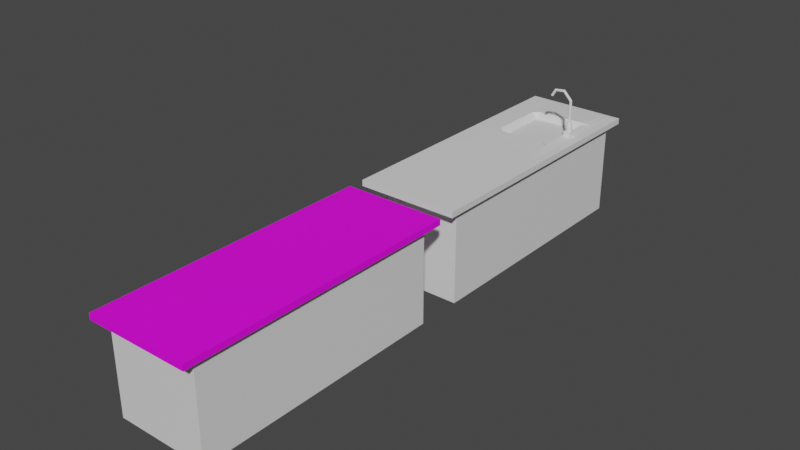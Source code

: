 # Source: Meja_Decorasi.blend  (saved by Blender 3.5.10; exported with 4.5.12 LTS)
import bpy
from mathutils import Matrix  # noqa: F401  (used for matrix-valued properties, if any)

bpy.ops.wm.read_factory_settings(use_empty=True)
scene = bpy.context.scene
scene.name = 'Scene'

# ---- collections
col_collection = bpy.data.collections.new('Collection'); scene.collection.children.link(col_collection)

# ---- images (referenced by path relative to the original .blend; pixels are not part of the script)
import os
ASSET_DIR = os.environ.get("B2B_ASSET_DIR", "")  # directory of the original .blend (textures are referenced by path, not embedded)
HERE = os.path.dirname(os.path.abspath(__file__))  # packed textures are extracted next to this script under _unpacked/

def load_image(name, relpath, width, height, colorspace="sRGB"):
    """Load a texture the original file referenced (path relative to the .blend, or extracted next to this script)."""
    p = next((c for c in (os.path.join(HERE, relpath), os.path.join(ASSET_DIR, relpath)) if relpath and os.path.exists(c)), "")
    if p:
        img = bpy.data.images.load(p, check_existing=True)
        img.name = name
    else:  # same state as the original file: an image datablock whose file is absent (Cycles renders it pink)
        img = bpy.data.images.new(name, width, height)
        img.source = "FILE"
        img.filepath = "//" + (relpath or name)
    img.colorspace_settings.name = colorspace
    return img
img_veneerwhiteoakrandommatched001_col_2k_metalness_png = load_image('VeneerWhiteOakRandomMatched001_COL_2K_METALNESS.png', 'VeneerWhiteOakRandomMatched001_COL_2K_METALNESS.png', 1024, 1024, 'sRGB')

# ---- materials (node trees are filled in below, after node groups)
mat_material = bpy.data.materials.new('Material')
mat_material.alpha_threshold = 0.0
mat_material.use_transparent_shadow = False
mat_material.roughness = 0.5
mat_material.line_color = (0.0, 0.0, 0.0, 1.0)
mat_material_001 = bpy.data.materials.new('Material.001')
mat_material_001.use_transparent_shadow = False
mat_material_002 = bpy.data.materials.new('Material.002')
mat_material_002.use_transparent_shadow = False

# ---- material node trees
mat_material.use_nodes = True; mat_material.node_tree.nodes.clear()
_N = mat_material.node_tree.nodes; _L = mat_material.node_tree.links
n0 = _N.new('ShaderNodeOutputMaterial'); n0.name = 'Material Output'; n0.location = (300, 300)
n1 = _N.new('ShaderNodeBsdfPrincipled'); n1.name = 'Principled BSDF'; n1.location = (10, 300)
n1.distribution = 'GGX'
n1.subsurface_method = 'RANDOM_WALK_SKIN'
n1.inputs[3].default_value = 1.45
n1.inputs[27].default_value = (0.0, 0.0, 0.0, 1.0)
n1.inputs[28].default_value = 1.0
_L.new(n1.outputs[0], n0.inputs[0])
n0.is_active_output = True
mat_material_001.use_nodes = True; mat_material_001.node_tree.nodes.clear()
_N = mat_material_001.node_tree.nodes; _L = mat_material_001.node_tree.links
n0 = _N.new('ShaderNodeBsdfPrincipled'); n0.name = 'Principled BSDF'; n0.location = (10, 300)
n0.distribution = 'GGX'
n0.subsurface_method = 'RANDOM_WALK_SKIN'
n0.inputs[3].default_value = 1.45
n0.inputs[27].default_value = (0.0, 0.0, 0.0, 1.0)
n0.inputs[28].default_value = 1.0
n1 = _N.new('ShaderNodeOutputMaterial'); n1.name = 'Material Output'; n1.location = (300, 300)
n2 = _N.new('ShaderNodeTexImage'); n2.name = 'Image Texture'; n2.location = (-280, 280)
n2.image = img_veneerwhiteoakrandommatched001_col_2k_metalness_png
_L.new(n0.outputs[0], n1.inputs[0])
_L.new(n2.outputs[0], n0.inputs[0])
n1.is_active_output = True
mat_material_002.use_nodes = True; mat_material_002.node_tree.nodes.clear()
_N = mat_material_002.node_tree.nodes; _L = mat_material_002.node_tree.links
n0 = _N.new('ShaderNodeBsdfPrincipled'); n0.name = 'Principled BSDF'; n0.location = (10, 300)
n0.distribution = 'GGX'
n0.subsurface_method = 'RANDOM_WALK_SKIN'
n0.inputs[0].default_value = (0.0, 0.0, 0.0, 1.0)
n0.inputs[3].default_value = 1.45
n0.inputs[27].default_value = (0.0, 0.0, 0.0, 1.0)
n0.inputs[28].default_value = 1.0
n1 = _N.new('ShaderNodeOutputMaterial'); n1.name = 'Material Output'; n1.location = (300, 300)
_L.new(n0.outputs[0], n1.inputs[0])
n1.is_active_output = True

# ---- world
world_world = bpy.data.worlds.new('World'); scene.world = world_world
world_world.use_nodes = True; world_world.node_tree.nodes.clear()
_N = world_world.node_tree.nodes; _L = world_world.node_tree.links
n0 = _N.new('ShaderNodeOutputWorld'); n0.name = 'World Output'; n0.location = (300, 300)
n1 = _N.new('ShaderNodeBackground'); n1.name = 'Background'; n1.location = (10, 300)
n1.inputs[0].default_value = (0.05088, 0.05088, 0.05088, 1.0)
_L.new(n1.outputs[0], n0.inputs[0])
n0.is_active_output = True
world_world.color = (0.05088, 0.05088, 0.05088)
world_world.use_sun_shadow = False
world_world.sun_shadow_jitter_overblur = 0.0

# ---- meshes
me_cube = bpy.data.meshes.new('Cube')
me_cube.from_pydata([(1.0, 1.0, 1.0), (1.0, 1.0, -1.0), (1.0, -1.0, 1.0), (1.0, -1.0, -1.0), (-1.0, 1.0, 1.0), (-1.0, 1.0, -1.0), (-1.0, -1.0, 1.0), (-1.0, -1.0, -1.0), (1.0, 4.476, -1.0), (-1.0, 4.476, -1.0), (1.0, 4.476, 1.0), (-1.0, 4.476, 1.0), (-1.0, 1.0, 1.0), (-1.0, 1.0, -1.0), (-1.0, 4.476, 1.0), (-1.0, 4.476, -1.0), (-1.0, 1.069, 0.9605), (-1.0, 1.069, -0.9605), (-1.0, 4.407, 0.9605), (-1.0, 4.407, -0.9605), (-0.7034, 1.069, 0.9605), (-0.7034, 1.069, -0.9605), (-0.7034, 4.407, 0.9605), (-0.7034, 4.407, -0.9605), (-0.7034, 2.534, 0.9605), (-0.7034, 2.534, -0.9605), (-0.7034, 4.396, 0.9605), (-0.7034, 4.396, -0.9605), (-0.8592, 2.534, 0.9605), (-0.8592, 2.534, -0.9605), (-0.8592, 4.396, 0.9605), (-0.8592, 4.396, -0.9605), (-0.7716, 1.057, 0.9605), (-0.7716, 1.057, -0.9605), (-0.7716, 2.92, 0.9605), (-0.7716, 2.92, -0.9605), (-0.9274, 1.057, 0.9605), (-0.9274, 1.057, -0.9605), (-0.9274, 2.92, 0.9605), (-0.9274, 2.92, -0.9605), (-0.9863, 1.147, -0.1613), (-0.9863, 1.147, 0.09185), (-0.9863, 1.295, -0.1613), (-0.9863, 1.295, 0.09185), (-0.8389, 1.147, -0.1613), (-0.8389, 1.147, 0.09185), (-0.8389, 1.295, -0.1613), (-0.8389, 1.295, 0.09185), (-0.9107, 4.182, -0.1613), (-0.9107, 4.182, 0.09185), (-0.9107, 4.33, -0.1613), (-0.9107, 4.33, 0.09185), (-0.7633, 4.182, -0.1613), (-0.7633, 4.182, 0.09185), (-0.7633, 4.33, -0.1613), (-0.7633, 4.33, 0.09185), (-1.0, 0.9322, -0.9322), (-1.0, -0.9322, -0.9322), (-1.0, -0.9322, 0.9322), (-1.0, 0.9322, 0.9322), (-0.8306, 0.9322, -0.9322), (-0.8306, -0.9322, -0.9322), (-0.8306, -0.9322, 0.9322), (-0.8306, 0.9322, 0.9322), (-0.8306, 0.8999, -0.8999), (-0.8306, -0.8999, -0.8999), (-0.8306, -0.8999, 0.8999), (-0.8306, 0.8999, 0.8999), (-0.9834, 0.8999, -0.8999), (-0.9834, -0.8999, -0.8999), (-0.9834, -0.8999, 0.8999), (-0.9834, 0.8999, 0.8999), (1.111, 0.9451, 1.0), (1.111, -1.278, 1.0), (-1.111, 0.9451, 1.0), (-1.111, -1.278, 1.0), (1.111, 4.809, 1.0), (-1.111, 4.809, 1.0), (1.111, -1.278, 1.129), (-1.111, -1.278, 1.129), (1.111, 0.9451, 1.129), (-1.111, 0.9451, 1.129), (-1.111, 4.809, 1.129), (1.111, 4.809, 1.129), (-1.081, -0.7058, 0.6933), (-1.081, -0.7058, 0.8154), (-1.081, 0.726, 0.6933), (-1.081, 0.726, 0.8154), (-0.9339, -0.7058, 0.6933), (-0.9339, -0.7058, 0.8154), (-0.9339, 0.726, 0.6933), (-0.9339, 0.726, 0.8154), (-1.111, 0.9451, 1.129), (1.111, 0.9451, 1.129), (-1.111, 4.809, 1.129), (1.111, 4.809, 1.129)], [], [(0, 4, 6, 2), (3, 2, 6, 7), (5, 7, 57, 56), (5, 1, 3, 7), (1, 0, 2, 3), (5, 4, 12, 13), (9, 11, 10, 8), (1, 5, 9, 8), (4, 0, 10, 11), (0, 1, 8, 10), (12, 14, 18, 16), (4, 11, 14, 12), (11, 9, 15, 14), (9, 5, 13, 15), (17, 16, 20, 21), (13, 12, 16, 17), (15, 13, 17, 19), (14, 15, 19, 18), (21, 20, 22, 23), (19, 17, 21, 23), (18, 19, 23, 22), (16, 18, 22, 20), (25, 27, 26, 24), (29, 28, 30, 31), (24, 26, 30, 28), (25, 24, 28, 29), (27, 25, 29, 31), (26, 27, 31, 30), (33, 35, 34, 32), (37, 36, 38, 39), (32, 34, 38, 36), (33, 32, 36, 37), (35, 33, 37, 39), (34, 35, 39, 38), (40, 41, 43, 42), (42, 43, 47, 46), (46, 47, 45, 44), (44, 45, 41, 40), (42, 46, 44, 40), (47, 43, 41, 45), (48, 49, 51, 50), (50, 51, 55, 54), (54, 55, 53, 52), (52, 53, 49, 48), (50, 54, 52, 48), (55, 51, 49, 53), (59, 56, 60, 63), (6, 4, 59, 58), (4, 5, 56, 59), (7, 6, 58, 57), (62, 63, 67, 66), (56, 57, 61, 60), (58, 59, 63, 62), (57, 58, 62, 61), (65, 66, 70, 69), (61, 62, 66, 65), (63, 60, 64, 67), (60, 61, 65, 64), (69, 70, 71, 68), (67, 64, 68, 71), (64, 65, 69, 68), (66, 67, 71, 70), (72, 73, 75, 74), (74, 77, 76, 72), (80, 81, 79, 78), (80, 83, 95, 93), (77, 74, 81, 82), (73, 72, 80, 78), (72, 76, 83, 80), (76, 77, 82, 83), (74, 75, 79, 81), (75, 73, 78, 79), (84, 85, 87, 86), (86, 87, 91, 90), (90, 91, 89, 88), (88, 89, 85, 84), (86, 90, 88, 84), (91, 87, 85, 89), (92, 93, 95, 94), (83, 82, 94, 95), (82, 81, 92, 94), (81, 80, 93, 92)])
me_cube.polygons.foreach_set('material_index', [0, 0, 0, 0, 0, 0, 0, 0, 0, 0, 0, 0, 0, 0, 0, 0, 0, 0, 0, 0, 0, 0, 1, 1, 1, 1, 1, 1, 1, 1, 1, 1, 1, 1, 2, 2, 2, 2, 2, 2, 2, 2, 2, 2, 2, 2, 0, 0, 0, 0, 0, 0, 0, 0, 0, 0, 0, 0, 1, 0, 0, 0, 1, 1, 1, 1, 1, 1, 1, 1, 1, 1, 2, 2, 2, 2, 2, 2, 1, 1, 1, 1])
_uv = me_cube.uv_layers.new(name='UVMap')
_uv.uv.foreach_set('vector', [0.3845, 0.3006, 0.5575, 0.3006, 0.5575, 0.4736, 0.3845, 0.4736, 0.173, 0.5264, 0.173, 0.6994, 0.0, 0.6994, 1.546e-08, 0.5264, 1.546e-08, 0.6994, 0.173, 0.6994, 0.1671, 0.7052, 0.005861, 0.7052, 0.5575, 0.3006, 0.7304, 0.3006, 0.7304, 0.4736, 0.5575, 0.4736, 0.9034, 0.173, 0.7304, 0.173, 0.7304, 0.0, 0.9034, 0.0, 0.1923, 0.5264, 0.1923, 0.5264, 0.1923, 0.5264, 0.1923, 0.5264, 0.3459, 0.5264, 0.3459, 0.6994, 0.173, 0.6994, 0.173, 0.5264, 0.7304, 0.3006, 0.5575, 0.3006, 0.5575, 0.0, 0.7304, 0.0, 0.5575, 0.3006, 0.3845, 0.3006, 0.3845, 0.0, 0.5575, 0.0, 0.7304, 0.173, 0.9034, 0.173, 0.9034, 0.4736, 0.7304, 0.4736, 0.3845, 0.7742, 0.3845, 0.4736, 0.3879, 0.4795, 0.3879, 0.7683, 0.1923, 0.5264, 0.1923, 0.5264, 0.1923, 0.5264, 0.1923, 0.5264, 0.1923, 0.5264, 0.1923, 0.5264, 0.1923, 0.5264, 0.1923, 0.5264, 0.1923, 0.5264, 0.1923, 0.5264, 0.1923, 0.5264, 0.1923, 0.5264, 0.9103, 0.7623, 0.9103, 0.9285, 0.8847, 0.9285, 0.8847, 0.7623, 0.5575, 0.7742, 0.3845, 0.7742, 0.3879, 0.7683, 0.554, 0.7683, 0.5575, 0.4736, 0.5575, 0.7742, 0.554, 0.7683, 0.554, 0.4795, 0.3845, 0.4736, 0.5575, 0.4736, 0.554, 0.4795, 0.3879, 0.4795, 0.7236, 0.7623, 0.5575, 0.7623, 0.5575, 0.4736, 0.7236, 0.4736, 0.3716, 0.5264, 0.3716, 0.8151, 0.3459, 0.8151, 0.3459, 0.5264, 0.9034, 0.1661, 0.9034, 0.0, 0.9291, 0.0, 0.9291, 0.1661, 0.8847, 0.7623, 0.8847, 0.4736, 0.9103, 0.4736, 0.9103, 0.7623, 0.5575, 0.7623, 0.7186, 0.7623, 0.7186, 0.9285, 0.5575, 0.9285, 0.8847, 0.6397, 0.8847, 0.8059, 0.7236, 0.8059, 0.7236, 0.6397, 0.9461, 0.9621, 0.9461, 0.801, 0.9596, 0.801, 0.9596, 0.9621, 0.9462, 0.1661, 0.9462, 0.3323, 0.9327, 0.3323, 0.9327, 0.1661, 0.9608, 0.4736, 0.9608, 0.6347, 0.9473, 0.6347, 0.9473, 0.4736, 0.9461, 0.801, 0.9461, 0.6348, 0.9596, 0.6348, 0.9596, 0.801, 0.173, 0.6994, 0.3341, 0.6994, 0.3341, 0.8655, 0.173, 0.8655, 0.8847, 0.4736, 0.8847, 0.6397, 0.7236, 0.6397, 0.7236, 0.4736, 0.9462, 0.3272, 0.9462, 0.1661, 0.9597, 0.1661, 0.9597, 0.3272, 0.9572, 0.0, 0.9572, 0.1661, 0.9437, 0.1661, 0.9437, 0.0, 0.9461, 0.801, 0.9461, 0.9621, 0.9326, 0.9621, 0.9326, 0.801, 0.9326, 0.801, 0.9326, 0.6348, 0.9461, 0.6348, 0.9461, 0.801, 0.1857, 0.8655, 0.1857, 0.8874, 0.173, 0.8874, 0.173, 0.8655, 0.3843, 0.7843, 0.3843, 0.8062, 0.3716, 0.8062, 0.3716, 0.7843, 0.2112, 0.8655, 0.2112, 0.8874, 0.1985, 0.8874, 0.1985, 0.8655, 0.3843, 0.7624, 0.3843, 0.7843, 0.3716, 0.7843, 0.3716, 0.7624, 0.2494, 0.8655, 0.2494, 0.8782, 0.2367, 0.8782, 0.2367, 0.8655, 0.2622, 0.8655, 0.2622, 0.8782, 0.2494, 0.8782, 0.2494, 0.8655, 0.224, 0.8655, 0.224, 0.8874, 0.2112, 0.8874, 0.2112, 0.8655, 0.3843, 0.7186, 0.3843, 0.7405, 0.3716, 0.7405, 0.3716, 0.7186, 0.1985, 0.8655, 0.1985, 0.8874, 0.1857, 0.8874, 0.1857, 0.8655, 0.3843, 0.7405, 0.3843, 0.7624, 0.3716, 0.7624, 0.3716, 0.7405, 0.2367, 0.8655, 0.2367, 0.8782, 0.224, 0.8782, 0.224, 0.8655, 0.2749, 0.8655, 0.2749, 0.8782, 0.2622, 0.8782, 0.2622, 0.8655, 0.9326, 0.6348, 0.9326, 0.4736, 0.9473, 0.4736, 0.9473, 0.6348, 0.173, 0.8723, 0.0, 0.8723, 0.005861, 0.8665, 0.1671, 0.8665, 0.0, 0.8723, 1.546e-08, 0.6994, 0.005861, 0.7052, 0.005861, 0.8665, 0.173, 0.6994, 0.173, 0.8723, 0.1671, 0.8665, 0.1671, 0.7052, 0.5457, 0.9355, 0.3845, 0.9355, 0.3873, 0.9327, 0.543, 0.9327, 0.9181, 0.1661, 0.9181, 0.3274, 0.9034, 0.3274, 0.9034, 0.1661, 0.9181, 0.3274, 0.9181, 0.1661, 0.9327, 0.1661, 0.9327, 0.3274, 0.9437, 0.0, 0.9437, 0.1612, 0.9291, 0.1612, 0.9291, 0.0, 0.9704, 0.0, 0.9704, 0.1557, 0.9572, 0.1557, 0.9572, 0.0, 0.5457, 0.7742, 0.5457, 0.9355, 0.543, 0.9327, 0.543, 0.777, 0.3845, 0.9355, 0.3845, 0.7742, 0.3873, 0.777, 0.3873, 0.9327, 0.3845, 0.7742, 0.5457, 0.7742, 0.543, 0.777, 0.3873, 0.777, 0.8793, 0.8059, 0.8793, 0.9615, 0.7236, 0.9615, 0.7236, 0.8059, 0.9596, 0.7905, 0.9596, 0.6348, 0.9728, 0.6348, 0.9728, 0.7905, 0.3591, 0.8151, 0.3591, 0.9708, 0.3459, 0.9708, 0.3459, 0.8151, 0.3591, 0.9708, 0.3591, 0.8151, 0.3724, 0.8151, 0.3724, 0.9708, 0.1923, 0.3341, 0.1923, 0.5264, 0.0, 0.5264, 2.062e-08, 0.3341, 2.062e-08, 0.3341, 5.155e-08, 0.0, 0.1923, 0.0, 0.1923, 0.3341, 0.1923, 0.3341, 0.3845, 0.3341, 0.3845, 0.5264, 0.1923, 0.5264, 0.9215, 0.8077, 0.9215, 0.4736, 0.9215, 0.4736, 0.9215, 0.8077, 0.9215, 1.0, 0.9215, 0.6659, 0.9326, 0.6659, 0.9326, 1.0, 0.9103, 1.0, 0.9103, 0.8077, 0.9215, 0.8077, 0.9215, 1.0, 0.9103, 0.8077, 0.9103, 0.4736, 0.9215, 0.4736, 0.9215, 0.8077, 0.3452, 0.6994, 0.3452, 0.8916, 0.3341, 0.8916, 0.3341, 0.6994, 0.9215, 0.6659, 0.9215, 0.4736, 0.9326, 0.4736, 0.9326, 0.6659, 0.3827, 0.5264, 0.3827, 0.7186, 0.3716, 0.7186, 0.3716, 0.5264, 0.1857, 0.8655, 0.1857, 0.8874, 0.173, 0.8874, 0.173, 0.8655, 0.3843, 0.7843, 0.3843, 0.8062, 0.3716, 0.8062, 0.3716, 0.7843, 0.2112, 0.8655, 0.2112, 0.8874, 0.1985, 0.8874, 0.1985, 0.8655, 0.3843, 0.7624, 0.3843, 0.7843, 0.3716, 0.7843, 0.3716, 0.7624, 0.2494, 0.8655, 0.2494, 0.8782, 0.2367, 0.8782, 0.2367, 0.8655, 0.2622, 0.8655, 0.2622, 0.8782, 0.2494, 0.8782, 0.2494, 0.8655, 0.3845, 0.3341, 0.1923, 0.3341, 0.1923, 0.0, 0.3845, 0.0, 0.3341, 0.6994, 0.3341, 0.8916, 0.3341, 0.8916, 0.3341, 0.6994, 0.9326, 1.0, 0.9326, 0.6659, 0.9326, 0.6659, 0.9326, 1.0, 0.3845, 0.3341, 0.1923, 0.3341, 0.1923, 0.3341, 0.3845, 0.3341])
me_cube.materials.append(mat_material)
me_cube.materials.append(mat_material_001)
me_cube.materials.append(mat_material_002)
me_cube.use_mirror_vertex_groups = False
me_cube.update()
me_cube_001 = bpy.data.meshes.new('Cube.001')
me_cube_001.from_pydata([(1.0, 1.0, 1.0), (1.0, 1.0, -1.0), (1.0, -1.0, 1.0), (1.0, -1.0, -1.0), (-1.0, 1.0, 1.0), (-1.0, 1.0, -1.0), (-1.0, -1.0, 1.0), (-1.0, -1.0, -1.0), (1.0, 4.476, -1.0), (-1.0, 4.476, -1.0), (1.0, 4.476, 1.0), (-1.0, 4.476, 1.0), (-1.0, 1.0, 1.0), (-1.0, 1.0, -1.0), (-1.0, 4.476, 1.0), (-1.0, 4.476, -1.0), (-1.0, 1.069, 0.9605), (-1.0, 1.069, -0.9605), (-1.0, 4.407, 0.9605), (-1.0, 4.407, -0.9605), (-0.7034, 1.069, 0.9605), (-0.7034, 1.069, -0.9605), (-0.7034, 4.407, 0.9605), (-0.7034, 4.407, -0.9605), (-0.7034, 2.534, 0.9605), (-0.7034, 2.534, -0.9605), (-0.7034, 4.396, 0.9605), (-0.7034, 4.396, -0.9605), (-0.8592, 2.534, 0.9605), (-0.8592, 2.534, -0.9605), (-0.8592, 4.396, 0.9605), (-0.8592, 4.396, -0.9605), (-0.7716, 1.057, 0.9605), (-0.7716, 1.057, -0.9605), (-0.7716, 2.92, 0.9605), (-0.7716, 2.92, -0.9605), (-0.9274, 1.057, 0.9605), (-0.9274, 1.057, -0.9605), (-0.9274, 2.92, 0.9605), (-0.9274, 2.92, -0.9605), (-0.9863, 1.147, -0.1613), (-0.9863, 1.147, 0.09185), (-0.9863, 1.295, -0.1613), (-0.9863, 1.295, 0.09185), (-0.8389, 1.147, -0.1613), (-0.8389, 1.147, 0.09185), (-0.8389, 1.295, -0.1613), (-0.8389, 1.295, 0.09185), (-0.9107, 4.182, -0.1613), (-0.9107, 4.182, 0.09185), (-0.9107, 4.33, -0.1613), (-0.9107, 4.33, 0.09185), (-0.7633, 4.182, -0.1613), (-0.7633, 4.182, 0.09185), (-0.7633, 4.33, -0.1613), (-0.7633, 4.33, 0.09185), (-1.0, 0.9322, -0.9322), (-1.0, -0.9322, -0.9322), (-1.0, -0.9322, 0.9322), (-1.0, 0.9322, 0.9322), (-0.8306, 0.9322, -0.9322), (-0.8306, -0.9322, -0.9322), (-0.8306, -0.9322, 0.9322), (-0.8306, 0.9322, 0.9322), (-0.8306, 0.8999, -0.8999), (-0.8306, -0.8999, -0.8999), (-0.8306, -0.8999, 0.8999), (-0.8306, 0.8999, 0.8999), (-0.9834, 0.8999, -0.8999), (-0.9834, -0.8999, -0.8999), (-0.9834, -0.8999, 0.8999), (-0.9834, 0.8999, 0.8999), (1.111, 0.9451, 1.0), (1.111, -1.278, 1.0), (-1.111, 0.9451, 1.0), (-1.111, -1.278, 1.0), (1.111, 4.809, 1.0), (-1.111, 4.809, 1.0), (1.111, -1.278, 1.129), (-1.111, -1.278, 1.129), (1.111, 0.9451, 1.129), (-1.111, 0.9451, 1.129), (-1.111, 4.809, 1.129), (1.111, 4.809, 1.129), (-1.081, -0.7058, 0.6933), (-1.081, -0.7058, 0.8154), (-1.081, 0.726, 0.6933), (-1.081, 0.726, 0.8154), (-0.9339, -0.7058, 0.6933), (-0.9339, -0.7058, 0.8154), (-0.9339, 0.726, 0.6933), (-0.9339, 0.726, 0.8154), (-0.7674, 1.783, 1.133), (0.9199, 1.783, 1.133), (-0.7674, 4.716, 1.133), (0.9199, 4.716, 1.133), (-0.7674, 1.783, 1.133), (0.9199, 1.783, 1.133), (-0.7674, 4.716, 1.133), (0.9199, 4.716, 1.133), (-1.111, 2.529, 1.0), (1.111, 2.529, 1.0), (-1.111, 2.529, 1.129), (1.111, 2.529, 1.129), (-0.7674, 2.529, 1.133), (0.9199, 2.529, 1.133), (-0.7674, 2.529, 1.133), (0.9199, 2.529, 1.133), (-1.111, 4.007, 1.0), (1.111, 4.007, 1.0), (-1.111, 4.007, 1.129), (1.111, 4.007, 1.129), (-0.7674, 4.007, 1.133), (0.9199, 4.007, 1.133), (-0.7674, 4.007, 1.133), (0.9199, 4.007, 1.133), (-0.8595, -1.278, 1.0), (-0.8595, 0.9451, 1.0), (-0.8595, 4.809, 1.0), (-0.8595, -1.278, 1.129), (-0.8595, 0.9451, 1.129), (-0.8595, 4.809, 1.129), (-0.5761, 1.783, 1.133), (-0.5761, 4.716, 1.133), (-0.5761, 1.783, 1.133), (-0.5761, 4.716, 1.133), (-0.8595, 2.529, 1.0), (-0.8595, 4.007, 1.0), (0.9109, 0.9451, 1.0), (0.9109, 4.809, 1.0), (0.9109, 0.9451, 1.129), (0.9109, 4.809, 1.129), (0.7677, 1.783, 1.133), (0.7677, 4.716, 1.133), (0.7677, 1.783, 1.133), (0.7677, 4.716, 1.133), (0.9109, 2.529, 1.0), (0.9109, 4.007, 1.0), (0.9109, -1.278, 1.0), (0.9109, -1.278, 1.129), (-0.6208, 3.808, 0.573), (-0.6208, 2.729, 0.573), (0.6722, 2.729, 0.573), (0.6722, 3.808, 0.573), (0.689, 2.675, 0.9612), (-0.4435, 2.675, 0.9859), (0.689, 3.861, 0.9612), (-0.4435, 3.861, 0.9859), (0.4897, 2.835, 0.8946), (-0.2982, 2.835, 0.8946), (0.4897, 3.702, 0.8946), (-0.2982, 3.702, 0.8946), (0.3709, 3.148, 0.8269), (0.1412, 3.148, 0.8269), (0.3709, 3.4, 0.8269), (0.1412, 3.4, 0.8269), (-0.5761, 2.394, 1.133), (-0.4407, 2.529, 1.136), (-0.5032, 2.61, 1.052), (-0.5761, 2.665, 1.133), (-0.7116, 2.529, 1.133), (-0.7116, 4.007, 1.133), (-0.5761, 3.872, 1.133), (-0.5032, 3.927, 1.052), (-0.4407, 4.007, 1.136), (-0.5761, 4.143, 1.133), (0.5784, 2.529, 1.155), (0.7235, 2.394, 1.154), (0.8482, 2.529, 1.142), (0.7138, 2.665, 1.158), (0.7001, 2.61, 1.05), (0.7001, 3.927, 1.05), (0.7138, 3.872, 1.158), (0.8482, 4.007, 1.142), (0.724, 4.142, 1.153), (0.5784, 4.007, 1.155), (0.7004, 3.116, 1.024), (0.7136, 3.13, 1.213), (0.7004, 3.305, 1.024), (0.7136, 3.292, 1.213), (0.8893, 3.116, 1.024), (0.8761, 3.13, 1.213), (0.8893, 3.305, 1.024), (0.8761, 3.292, 1.213), (0.7949, 3.247, 1.469), (0.8095, 3.244, 1.469), (0.7949, 3.283, 1.213), (0.7949, 3.283, 1.358), (0.8243, 3.277, 1.213), (0.8243, 3.277, 1.358), (0.8487, 3.259, 1.213), (0.8487, 3.259, 1.358), (0.8638, 3.233, 1.213), (0.8638, 3.233, 1.358), (0.8669, 3.203, 1.213), (0.8669, 3.203, 1.358), (0.8576, 3.175, 1.213), (0.8576, 3.175, 1.358), (0.8374, 3.152, 1.213), (0.8374, 3.152, 1.358), (0.8099, 3.14, 1.213), (0.8099, 3.14, 1.358), (0.7798, 3.14, 1.213), (0.7798, 3.14, 1.358), (0.7523, 3.152, 1.213), (0.7523, 3.152, 1.358), (0.7321, 3.175, 1.213), (0.7321, 3.175, 1.358), (0.7228, 3.203, 1.213), (0.7228, 3.203, 1.358), (0.7259, 3.233, 1.213), (0.7259, 3.233, 1.358), (0.741, 3.259, 1.213), (0.741, 3.259, 1.358), (0.7654, 3.277, 1.213), (0.7654, 3.277, 1.358), (0.8215, 3.235, 1.469), (0.829, 3.222, 1.469), (0.8305, 3.207, 1.469), (0.8259, 3.193, 1.469), (0.8159, 3.182, 1.469), (0.8023, 3.176, 1.469), (0.7874, 3.176, 1.469), (0.7738, 3.182, 1.469), (0.7638, 3.193, 1.469), (0.7592, 3.207, 1.469), (0.7607, 3.222, 1.469), (0.7682, 3.235, 1.469), (0.7803, 3.244, 1.469), (0.7949, 3.242, 1.469), (0.7824, 3.239, 1.469), (0.7721, 3.231, 1.469), (0.7657, 3.22, 1.469), (0.7644, 3.208, 1.469), (0.7683, 3.196, 1.469), (0.7768, 3.186, 1.469), (0.7885, 3.181, 1.469), (0.8012, 3.181, 1.469), (0.8129, 3.186, 1.469), (0.8214, 3.196, 1.469), (0.8253, 3.208, 1.469), (0.824, 3.22, 1.469), (0.8176, 3.231, 1.469), (0.8073, 3.239, 1.469), (0.7949, 3.242, 1.804), (0.7824, 3.239, 1.804), (0.7721, 3.231, 1.804), (0.7657, 3.22, 1.804), (0.7644, 3.208, 1.804), (0.7683, 3.196, 1.804), (0.7768, 3.186, 1.804), (0.7885, 3.181, 1.804), (0.8012, 3.181, 1.804), (0.8129, 3.186, 1.804), (0.8214, 3.196, 1.804), (0.8253, 3.208, 1.804), (0.824, 3.22, 1.804), (0.8176, 3.231, 1.804), (0.8073, 3.239, 1.804), (0.7949, 3.242, 1.93), (0.7833, 3.239, 1.925), (0.7737, 3.231, 1.921), (0.7678, 3.22, 1.919), (0.7666, 3.208, 1.918), (0.7702, 3.196, 1.92), (0.7781, 3.186, 1.923), (0.7889, 3.181, 1.927), (0.8008, 3.181, 1.932), (0.8116, 3.186, 1.937), (0.8195, 3.196, 1.94), (0.8231, 3.208, 1.941), (0.8219, 3.22, 1.941), (0.816, 3.231, 1.938), (0.8064, 3.239, 1.934), (0.6186, 3.242, 2.113), (0.6144, 3.239, 2.101), (0.611, 3.231, 2.092), (0.6089, 3.22, 2.086), (0.6084, 3.208, 2.084), (0.6097, 3.196, 2.088), (0.6126, 3.186, 2.096), (0.6165, 3.181, 2.107), (0.6207, 3.181, 2.119), (0.6246, 3.186, 2.13), (0.6275, 3.196, 2.138), (0.6288, 3.208, 2.142), (0.6283, 3.22, 2.141), (0.6262, 3.231, 2.135), (0.6228, 3.239, 2.125), (0.411, 3.242, 2.087), (0.4179, 3.239, 2.077), (0.4236, 3.231, 2.068), (0.4271, 3.22, 2.063), (0.4278, 3.208, 2.062), (0.4256, 3.196, 2.065), (0.4209, 3.186, 2.072), (0.4145, 3.181, 2.082), (0.4075, 3.181, 2.093), (0.4011, 3.186, 2.102), (0.3964, 3.196, 2.109), (0.3942, 3.208, 2.113), (0.395, 3.22, 2.112), (0.3985, 3.231, 2.106), (0.4042, 3.239, 2.098), (0.3317, 3.242, 1.951), (0.3424, 3.239, 1.945), (0.3513, 3.231, 1.94), (0.3568, 3.22, 1.937), (0.358, 3.208, 1.936), (0.3546, 3.196, 1.938), (0.3472, 3.186, 1.942), (0.3372, 3.181, 1.948), (0.3261, 3.181, 1.955), (0.3161, 3.186, 1.961), (0.3087, 3.196, 1.965), (0.3053, 3.208, 1.967), (0.3065, 3.22, 1.966), (0.312, 3.231, 1.963), (0.3209, 3.239, 1.958), (0.7136, 3.13, 1.254), (0.7136, 3.292, 1.254), (0.8761, 3.292, 1.254), (0.8761, 3.13, 1.254)], [], [(0, 4, 6, 2), (3, 2, 6, 7), (5, 7, 57, 56), (5, 1, 3, 7), (1, 0, 2, 3), (5, 4, 12, 13), (9, 11, 10, 8), (1, 5, 9, 8), (4, 0, 10, 11), (0, 1, 8, 10), (12, 14, 18, 16), (4, 11, 14, 12), (11, 9, 15, 14), (9, 5, 13, 15), (17, 16, 20, 21), (13, 12, 16, 17), (15, 13, 17, 19), (14, 15, 19, 18), (21, 20, 22, 23), (19, 17, 21, 23), (18, 19, 23, 22), (16, 18, 22, 20), (25, 27, 26, 24), (29, 28, 30, 31), (24, 26, 30, 28), (25, 24, 28, 29), (27, 25, 29, 31), (26, 27, 31, 30), (33, 35, 34, 32), (37, 36, 38, 39), (32, 34, 38, 36), (33, 32, 36, 37), (35, 33, 37, 39), (34, 35, 39, 38), (40, 41, 43, 42), (42, 43, 47, 46), (46, 47, 45, 44), (44, 45, 41, 40), (42, 46, 44, 40), (47, 43, 41, 45), (48, 49, 51, 50), (50, 51, 55, 54), (54, 55, 53, 52), (52, 53, 49, 48), (50, 54, 52, 48), (55, 51, 49, 53), (59, 56, 60, 63), (6, 4, 59, 58), (4, 5, 56, 59), (7, 6, 58, 57), (62, 63, 67, 66), (56, 57, 61, 60), (58, 59, 63, 62), (57, 58, 62, 61), (65, 66, 70, 69), (61, 62, 66, 65), (63, 60, 64, 67), (60, 61, 65, 64), (69, 70, 71, 68), (67, 64, 68, 71), (64, 65, 69, 68), (66, 67, 71, 70), (117, 116, 75, 74), (137, 129, 76, 109), (120, 81, 79, 119), (111, 83, 95, 113), (100, 74, 81, 102), (73, 72, 80, 78), (109, 76, 83, 111), (118, 77, 82, 121), (74, 75, 79, 81), (138, 73, 78, 139), (84, 85, 87, 86), (86, 87, 91, 90), (90, 91, 89, 88), (88, 89, 85, 84), (86, 90, 88, 84), (91, 87, 85, 89), (113, 95, 99, 115), (121, 82, 94, 123), (102, 81, 92, 104), (130, 80, 93, 132), (123, 94, 98, 125), (104, 92, 96, 106), (132, 93, 97, 134), (112, 104, 106, 114), (174, 173, 115, 99, 135), (110, 102, 104, 112), (93, 105, 107, 97), (72, 101, 103, 80), (108, 100, 102, 110), (80, 103, 105, 93), (128, 136, 101, 72), (77, 108, 110, 82), (82, 110, 112, 94), (94, 112, 114, 98), (170, 169, 172, 171, 146, 144), (105, 113, 115, 107), (101, 109, 111, 103), (103, 111, 113, 105), (136, 137, 109, 101), (100, 108, 127, 126), (124, 134, 167, 166, 157, 156), (74, 100, 126, 117), (158, 157, 166, 170, 144, 145), (92, 122, 124, 96), (133, 123, 125, 135), (171, 175, 164, 163, 147, 146), (81, 120, 122, 92), (131, 121, 123, 133), (75, 116, 119, 79), (129, 118, 121, 131), (130, 120, 119, 139), (108, 77, 118, 127), (128, 138, 116, 117), (72, 73, 138, 128), (80, 130, 139, 78), (76, 129, 131, 83), (83, 131, 133, 95), (95, 133, 135, 99), (127, 137, 143, 140), (114, 161, 165, 125, 98), (117, 126, 136, 128), (163, 162, 159, 158, 145, 147), (122, 132, 134, 124), (169, 168, 107, 115, 173, 172), (120, 130, 132, 122), (116, 138, 139, 119), (127, 118, 129, 137), (141, 140, 143, 142), (126, 127, 140, 141), (136, 126, 141, 142), (137, 136, 142, 143), (147, 145, 149, 151), (134, 97, 107, 168, 167), (165, 164, 175, 174, 135, 125), (106, 160, 159, 162, 161, 114), (149, 148, 152, 153), (145, 144, 148, 149), (144, 146, 150, 148), (146, 147, 151, 150), (153, 152, 154, 155), (148, 150, 154, 152), (150, 151, 155, 154), (151, 149, 153, 155), (156, 157, 158, 159, 160), (161, 162, 163, 164, 165), (166, 167, 168, 169, 170), (171, 172, 173, 174, 175), (96, 124, 156, 160, 106), (176, 177, 179, 178), (178, 179, 183, 182), (182, 183, 181, 180), (180, 181, 177, 176), (178, 182, 180, 176), (183, 179, 320, 321), (223, 222, 236, 235), (205, 203, 222, 223), (186, 187, 189, 188), (220, 219, 239, 238), (199, 197, 219, 220), (188, 189, 191, 190), (216, 185, 243, 242), (193, 191, 216, 217), (190, 191, 193, 192), (219, 218, 240, 239), (187, 215, 228, 184), (192, 193, 195, 194), (222, 221, 237, 236), (213, 211, 226, 227), (194, 195, 197, 196), (225, 224, 234, 233), (207, 205, 223, 224), (196, 197, 199, 198), (228, 227, 231, 230), (201, 199, 220, 221), (198, 199, 201, 200), (185, 184, 229, 243), (195, 193, 217, 218), (200, 201, 203, 202), (218, 217, 241, 240), (189, 187, 184, 185), (202, 203, 205, 204), (221, 220, 238, 237), (215, 213, 227, 228), (204, 205, 207, 206), (184, 228, 230, 229), (209, 207, 224, 225), (206, 207, 209, 208), (224, 223, 235, 234), (203, 201, 221, 222), (208, 209, 211, 210), (236, 237, 252, 251), (197, 195, 218, 219), (210, 211, 213, 212), (191, 189, 185, 216), (227, 226, 232, 231), (212, 213, 215, 214), (226, 225, 233, 232), (211, 209, 225, 226), (214, 215, 187, 186), (186, 188, 190, 192, 194, 196, 198, 200, 202, 204, 206, 208, 210, 212, 214), (217, 216, 242, 241), (258, 244, 259, 273), (229, 230, 245, 244), (237, 238, 253, 252), (230, 231, 246, 245), (238, 239, 254, 253), (231, 232, 247, 246), (239, 240, 255, 254), (232, 233, 248, 247), (240, 241, 256, 255), (233, 234, 249, 248), (241, 242, 257, 256), (234, 235, 250, 249), (242, 243, 258, 257), (235, 236, 251, 250), (243, 229, 244, 258), (261, 262, 277, 276), (251, 252, 267, 266), (244, 245, 260, 259), (252, 253, 268, 267), (245, 246, 261, 260), (253, 254, 269, 268), (246, 247, 262, 261), (254, 255, 270, 269), (247, 248, 263, 262), (255, 256, 271, 270), (248, 249, 264, 263), (256, 257, 272, 271), (249, 250, 265, 264), (257, 258, 273, 272), (250, 251, 266, 265), (283, 284, 299, 298), (269, 270, 285, 284), (262, 263, 278, 277), (270, 271, 286, 285), (263, 264, 279, 278), (271, 272, 287, 286), (264, 265, 280, 279), (272, 273, 288, 287), (265, 266, 281, 280), (273, 259, 274, 288), (266, 267, 282, 281), (259, 260, 275, 274), (267, 268, 283, 282), (260, 261, 276, 275), (268, 269, 284, 283), (290, 291, 306, 305), (276, 277, 292, 291), (284, 285, 300, 299), (277, 278, 293, 292), (285, 286, 301, 300), (278, 279, 294, 293), (286, 287, 302, 301), (279, 280, 295, 294), (287, 288, 303, 302), (280, 281, 296, 295), (288, 274, 289, 303), (281, 282, 297, 296), (274, 275, 290, 289), (282, 283, 298, 297), (275, 276, 291, 290), (318, 304, 305, 306, 307, 308, 309, 310, 311, 312, 313, 314, 315, 316, 317), (298, 299, 314, 313), (291, 292, 307, 306), (299, 300, 315, 314), (292, 293, 308, 307), (300, 301, 316, 315), (293, 294, 309, 308), (301, 302, 317, 316), (294, 295, 310, 309), (302, 303, 318, 317), (295, 296, 311, 310), (303, 289, 304, 318), (296, 297, 312, 311), (289, 290, 305, 304), (297, 298, 313, 312), (321, 320, 319, 322), (181, 183, 321, 322), (179, 177, 319, 320), (177, 181, 322, 319)])
me_cube_001.polygons.foreach_set('material_index', [0, 0, 0, 0, 0, 0, 0, 0, 0, 0, 0, 0, 0, 0, 0, 0, 0, 0, 0, 0, 0, 0, 1, 1, 1, 1, 1, 1, 1, 1, 1, 1, 1, 1, 2, 2, 2, 2, 2, 2, 2, 2, 2, 2, 2, 2, 0, 0, 0, 0, 0, 0, 0, 0, 0, 0, 0, 0, 1, 0, 0, 0, 0, 0, 0, 0, 0, 0, 0, 0, 0, 0, 2, 2, 2, 2, 2, 2, 0, 0, 0, 0, 0, 0, 0, 0, 0, 0, 0, 0, 0, 0, 0, 0, 0, 0, 0, 0, 0, 0, 0, 0, 0, 0, 0, 0, 0, 0, 0, 0, 0, 0, 0, 0, 0, 0, 0, 0, 0, 0, 0, 0, 0, 0, 0, 0, 0, 0, 0, 0, 0, 0, 0, 0, 0, 0, 0, 0, 0, 0, 0, 0, 0, 0, 0, 0, 0, 0, 0, 0, 0, 0, 0, 0, 0, 0, 0, 0, 0, 0, 0, 0, 0, 0, 0, 0, 0, 0, 0, 0, 0, 0, 0, 0, 0, 0, 0, 0, 0, 0, 0, 0, 0, 0, 0, 0, 0, 0, 0, 0, 0, 0, 0, 0, 0, 0, 0, 0, 0, 0, 0, 0, 0, 0, 0, 0, 0, 0, 0, 0, 0, 0, 0, 0, 0, 0, 0, 0, 0, 0, 0, 0, 0, 0, 0, 0, 0, 0, 0, 0, 0, 0, 0, 0, 0, 0, 0, 0, 0, 0, 0, 0, 0, 0, 0, 0, 0, 0, 0, 0, 0, 0, 0, 0, 0, 0, 0, 0, 0, 0, 0, 0, 0, 0, 0, 0, 0, 0, 0, 0, 0, 0, 0, 0, 0, 0, 0, 0, 0, 0, 0, 0])
_uv = me_cube_001.uv_layers.new(name='UVMap')
_uv.uv.foreach_set('vector', [0.3845, 0.3006, 0.5575, 0.3006, 0.5575, 0.4736, 0.3845, 0.4736, 0.173, 0.5264, 0.173, 0.6994, 0.0, 0.6994, 1.546e-08, 0.5264, 1.546e-08, 0.6994, 0.173, 0.6994, 0.1671, 0.7052, 0.005861, 0.7052, 0.5575, 0.3006, 0.7304, 0.3006, 0.7304, 0.4736, 0.5575, 0.4736, 0.9034, 0.173, 0.7304, 0.173, 0.7304, 0.0, 0.9034, 0.0, 0.1923, 0.5264, 0.1923, 0.5264, 0.1923, 0.5264, 0.1923, 0.5264, 0.3459, 0.5264, 0.3459, 0.6994, 0.173, 0.6994, 0.173, 0.5264, 0.7304, 0.3006, 0.5575, 0.3006, 0.5575, 0.0, 0.7304, 0.0, 0.5575, 0.3006, 0.3845, 0.3006, 0.3845, 0.0, 0.5575, 0.0, 0.7304, 0.173, 0.9034, 0.173, 0.9034, 0.4736, 0.7304, 0.4736, 0.3845, 0.7742, 0.3845, 0.4736, 0.3879, 0.4795, 0.3879, 0.7683, 0.1923, 0.5264, 0.1923, 0.5264, 0.1923, 0.5264, 0.1923, 0.5264, 0.1923, 0.5264, 0.1923, 0.5264, 0.1923, 0.5264, 0.1923, 0.5264, 0.1923, 0.5264, 0.1923, 0.5264, 0.1923, 0.5264, 0.1923, 0.5264, 0.9103, 0.7623, 0.9103, 0.9285, 0.8847, 0.9285, 0.8847, 0.7623, 0.5575, 0.7742, 0.3845, 0.7742, 0.3879, 0.7683, 0.554, 0.7683, 0.5575, 0.4736, 0.5575, 0.7742, 0.554, 0.7683, 0.554, 0.4795, 0.3845, 0.4736, 0.5575, 0.4736, 0.554, 0.4795, 0.3879, 0.4795, 0.7236, 0.7623, 0.5575, 0.7623, 0.5575, 0.4736, 0.7236, 0.4736, 0.3716, 0.5264, 0.3716, 0.8151, 0.3459, 0.8151, 0.3459, 0.5264, 0.9034, 0.1661, 0.9034, 0.0, 0.9291, 0.0, 0.9291, 0.1661, 0.8847, 0.7623, 0.8847, 0.4736, 0.9103, 0.4736, 0.9103, 0.7623, 0.5575, 0.7623, 0.7186, 0.7623, 0.7186, 0.9285, 0.5575, 0.9285, 0.8847, 0.6397, 0.8847, 0.8059, 0.7236, 0.8059, 0.7236, 0.6397, 0.9461, 0.9621, 0.9461, 0.801, 0.9596, 0.801, 0.9596, 0.9621, 0.9462, 0.1661, 0.9462, 0.3323, 0.9327, 0.3323, 0.9327, 0.1661, 0.9608, 0.4736, 0.9608, 0.6347, 0.9473, 0.6347, 0.9473, 0.4736, 0.9461, 0.801, 0.9461, 0.6348, 0.9596, 0.6348, 0.9596, 0.801, 0.173, 0.6994, 0.3341, 0.6994, 0.3341, 0.8655, 0.173, 0.8655, 0.8847, 0.4736, 0.8847, 0.6397, 0.7236, 0.6397, 0.7236, 0.4736, 0.9462, 0.3272, 0.9462, 0.1661, 0.9597, 0.1661, 0.9597, 0.3272, 0.9572, 0.0, 0.9572, 0.1661, 0.9437, 0.1661, 0.9437, 0.0, 0.9461, 0.801, 0.9461, 0.9621, 0.9326, 0.9621, 0.9326, 0.801, 0.9326, 0.801, 0.9326, 0.6348, 0.9461, 0.6348, 0.9461, 0.801, 0.1857, 0.8655, 0.1857, 0.8874, 0.173, 0.8874, 0.173, 0.8655, 0.3843, 0.7843, 0.3843, 0.8062, 0.3716, 0.8062, 0.3716, 0.7843, 0.2112, 0.8655, 0.2112, 0.8874, 0.1985, 0.8874, 0.1985, 0.8655, 0.3843, 0.7624, 0.3843, 0.7843, 0.3716, 0.7843, 0.3716, 0.7624, 0.2494, 0.8655, 0.2494, 0.8782, 0.2367, 0.8782, 0.2367, 0.8655, 0.2622, 0.8655, 0.2622, 0.8782, 0.2494, 0.8782, 0.2494, 0.8655, 0.224, 0.8655, 0.224, 0.8874, 0.2112, 0.8874, 0.2112, 0.8655, 0.3843, 0.7186, 0.3843, 0.7405, 0.3716, 0.7405, 0.3716, 0.7186, 0.1985, 0.8655, 0.1985, 0.8874, 0.1857, 0.8874, 0.1857, 0.8655, 0.3843, 0.7405, 0.3843, 0.7624, 0.3716, 0.7624, 0.3716, 0.7405, 0.2367, 0.8655, 0.2367, 0.8782, 0.224, 0.8782, 0.224, 0.8655, 0.2749, 0.8655, 0.2749, 0.8782, 0.2622, 0.8782, 0.2622, 0.8655, 0.9326, 0.6348, 0.9326, 0.4736, 0.9473, 0.4736, 0.9473, 0.6348, 0.173, 0.8723, 0.0, 0.8723, 0.005861, 0.8665, 0.1671, 0.8665, 0.0, 0.8723, 1.546e-08, 0.6994, 0.005861, 0.7052, 0.005861, 0.8665, 0.173, 0.6994, 0.173, 0.8723, 0.1671, 0.8665, 0.1671, 0.7052, 0.5457, 0.9355, 0.3845, 0.9355, 0.3873, 0.9327, 0.543, 0.9327, 0.9181, 0.1661, 0.9181, 0.3274, 0.9034, 0.3274, 0.9034, 0.1661, 0.9181, 0.3274, 0.9181, 0.1661, 0.9327, 0.1661, 0.9327, 0.3274, 0.9437, 0.0, 0.9437, 0.1612, 0.9291, 0.1612, 0.9291, 0.0, 0.9704, 0.0, 0.9704, 0.1557, 0.9572, 0.1557, 0.9572, 0.0, 0.5457, 0.7742, 0.5457, 0.9355, 0.543, 0.9327, 0.543, 0.777, 0.3845, 0.9355, 0.3845, 0.7742, 0.3873, 0.777, 0.3873, 0.9327, 0.3845, 0.7742, 0.5457, 0.7742, 0.543, 0.777, 0.3873, 0.777, 0.8793, 0.8059, 0.8793, 0.9615, 0.7236, 0.9615, 0.7236, 0.8059, 0.9596, 0.7905, 0.9596, 0.6348, 0.9728, 0.6348, 0.9728, 0.7905, 0.3591, 0.8151, 0.3591, 0.9708, 0.3459, 0.9708, 0.3459, 0.8151, 0.3591, 0.9708, 0.3591, 0.8151, 0.3724, 0.8151, 0.3724, 0.9708, 0.02179, 0.3341, 0.02179, 0.5264, 0.0, 0.5264, 2.062e-08, 0.3341, 0.1749, 0.05004, 0.1749, 0.0, 0.1923, 0.0, 0.1923, 0.05004, 0.3627, 0.3341, 0.3845, 0.3341, 0.3845, 0.5264, 0.3627, 0.5264, 0.9215, 0.5236, 0.9215, 0.4736, 0.9215, 0.4736, 0.9215, 0.5236, 0.9215, 0.852, 0.9215, 0.6659, 0.9326, 0.6659, 0.9326, 0.852, 0.9103, 1.0, 0.9103, 0.8077, 0.9215, 0.8077, 0.9215, 1.0, 0.9103, 0.5236, 0.9103, 0.4736, 0.9215, 0.4736, 0.9215, 0.5236, 0.3452, 0.8698, 0.3452, 0.8916, 0.3341, 0.8916, 0.3341, 0.8698, 0.9215, 0.6659, 0.9215, 0.4736, 0.9326, 0.4736, 0.9326, 0.6659, 0.3827, 0.7013, 0.3827, 0.7186, 0.3716, 0.7186, 0.3716, 0.7013, 0.1857, 0.8655, 0.1857, 0.8874, 0.173, 0.8874, 0.173, 0.8655, 0.3843, 0.7843, 0.3843, 0.8062, 0.3716, 0.8062, 0.3716, 0.7843, 0.2112, 0.8655, 0.2112, 0.8874, 0.1985, 0.8874, 0.1985, 0.8655, 0.3843, 0.7624, 0.3843, 0.7843, 0.3716, 0.7843, 0.3716, 0.7624, 0.2494, 0.8655, 0.2494, 0.8782, 0.2367, 0.8782, 0.2367, 0.8655, 0.2622, 0.8655, 0.2622, 0.8782, 0.2494, 0.8782, 0.2494, 0.8655, 0.9215, 0.5236, 0.9215, 0.4736, 0.9215, 0.4736, 0.9215, 0.524, 0.3341, 0.8698, 0.3341, 0.8916, 0.3341, 0.8916, 0.3341, 0.8698, 0.9326, 0.852, 0.9326, 0.6659, 0.9326, 0.6659, 0.9326, 0.852, 0.2096, 0.3341, 0.1923, 0.3341, 0.1923, 0.3341, 0.2096, 0.3341, 0.3341, 0.8698, 0.3341, 0.8916, 0.3341, 0.8916, 0.3341, 0.8629, 0.9326, 0.852, 0.9326, 0.6659, 0.9326, 0.6659, 0.9326, 0.8502, 0.2096, 0.3341, 0.1923, 0.3341, 0.1923, 0.3341, 0.2096, 0.3341, 0.9326, 0.95, 0.9326, 0.852, 0.9326, 0.852, 0.9326, 0.9496, 0.2096, 0.04051, 0.1983, 0.05004, 0.1923, 0.05004, 0.1923, 0.0, 0.2096, 0.0, 0.9326, 0.95, 0.9326, 0.852, 0.9326, 0.852, 0.9326, 0.95, 0.9215, 0.8077, 0.9215, 0.6216, 0.9215, 0.6234, 0.9215, 0.8077, 0.9103, 0.8077, 0.9103, 0.6216, 0.9215, 0.6216, 0.9215, 0.8077, 0.9215, 0.95, 0.9215, 0.852, 0.9326, 0.852, 0.9326, 0.95, 0.9215, 0.8077, 0.9215, 0.6216, 0.9215, 0.6216, 0.9215, 0.8077, 0.1749, 0.3341, 0.1749, 0.148, 0.1923, 0.148, 0.1923, 0.3341, 0.9215, 1.0, 0.9215, 0.95, 0.9326, 0.95, 0.9326, 1.0, 0.9326, 1.0, 0.9326, 0.95, 0.9326, 0.95, 0.9326, 1.0, 0.9326, 1.0, 0.9326, 0.95, 0.9326, 0.9496, 0.9326, 1.0, 0.2096, 0.148, 0.2096, 0.139, 0.2096, 0.05902, 0.2096, 0.05004, 0.2096, 0.05004, 0.2096, 0.148, 0.9215, 0.6216, 0.9215, 0.5236, 0.9215, 0.524, 0.9215, 0.6216, 0.9103, 0.6216, 0.9103, 0.5236, 0.9215, 0.5236, 0.9215, 0.6216, 0.9215, 0.6216, 0.9215, 0.5236, 0.9215, 0.5236, 0.9215, 0.6216, 0.1749, 0.148, 0.1749, 0.05004, 0.1923, 0.05004, 0.1923, 0.148, 3.785e-08, 0.148, 4.692e-08, 0.05004, 0.02179, 0.05004, 0.02179, 0.148, 0.3627, 0.3341, 0.2096, 0.3341, 0.2096, 0.1817, 0.2257, 0.148, 0.3466, 0.148, 0.3627, 0.1818, 2.062e-08, 0.3341, 3.785e-08, 0.148, 0.02179, 0.148, 0.02179, 0.3341, 0.3627, 0.148, 0.3466, 0.148, 0.2257, 0.148, 0.2096, 0.148, 0.2096, 0.148, 0.3627, 0.148, 0.3845, 0.3341, 0.3627, 0.3341, 0.3627, 0.3341, 0.3845, 0.3341, 0.3341, 0.7167, 0.3341, 0.8698, 0.3341, 0.8698, 0.3341, 0.7227, 0.2096, 0.05004, 0.2257, 0.05004, 0.3466, 0.05004, 0.3627, 0.05004, 0.3627, 0.05004, 0.2096, 0.05004, 0.3845, 0.3341, 0.3627, 0.3341, 0.3627, 0.3341, 0.3845, 0.3341, 0.3341, 0.7167, 0.3341, 0.8698, 0.3341, 0.8698, 0.3341, 0.7167, 0.3827, 0.5264, 0.3827, 0.5482, 0.3716, 0.5482, 0.3716, 0.5264, 0.3452, 0.7167, 0.3452, 0.8698, 0.3341, 0.8698, 0.3341, 0.7167, 0.2096, 0.3341, 0.3627, 0.3341, 0.3627, 0.5264, 0.2096, 0.5264, 4.692e-08, 0.05004, 5.155e-08, 0.0, 0.02179, 0.0, 0.02179, 0.05004, 0.1749, 0.3341, 0.1749, 0.5264, 0.02179, 0.5264, 0.02179, 0.3341, 0.1923, 0.3341, 0.1923, 0.5264, 0.1749, 0.5264, 0.1749, 0.3341, 0.1923, 0.3341, 0.2096, 0.3341, 0.2096, 0.5264, 0.1923, 0.5264, 0.3452, 0.6994, 0.3452, 0.7167, 0.3341, 0.7167, 0.3341, 0.6994, 0.3341, 0.6994, 0.3341, 0.7167, 0.3341, 0.7167, 0.3341, 0.6994, 0.3341, 0.6994, 0.3341, 0.7167, 0.3341, 0.7227, 0.3341, 0.6994, 0.02179, 0.05004, 0.1749, 0.05004, 0.1749, 0.05004, 0.02179, 0.05004, 0.3845, 0.05004, 0.3781, 0.05004, 0.3627, 0.04047, 0.3627, 0.0, 0.3845, 0.0, 0.02179, 0.3341, 0.02179, 0.148, 0.1749, 0.148, 0.1749, 0.3341, 0.3627, 0.05004, 0.3627, 0.05902, 0.3627, 0.139, 0.3627, 0.148, 0.3627, 0.148, 0.3627, 0.05004, 0.3627, 0.3341, 0.2096, 0.3341, 0.2096, 0.3341, 0.3627, 0.3341, 0.2096, 0.139, 0.1983, 0.148, 0.1923, 0.148, 0.1923, 0.05004, 0.1983, 0.05004, 0.2096, 0.05902, 0.3627, 0.3341, 0.2096, 0.3341, 0.2096, 0.3341, 0.3627, 0.3341, 0.3827, 0.5482, 0.3827, 0.7013, 0.3716, 0.7013, 0.3716, 0.5482, 0.02179, 0.05004, 0.02179, 0.0, 0.1749, 0.0, 0.1749, 0.05004, 0.02179, 0.148, 0.02179, 0.05004, 0.1749, 0.05004, 0.1749, 0.148, 0.02179, 0.148, 0.02179, 0.05004, 0.02179, 0.05004, 0.02179, 0.148, 0.1749, 0.148, 0.02179, 0.148, 0.02179, 0.148, 0.1749, 0.148, 0.1749, 0.05004, 0.1749, 0.148, 0.1749, 0.148, 0.1749, 0.05004, 0.3627, 0.05004, 0.3627, 0.148, 0.3627, 0.148, 0.3627, 0.05004, 0.2096, 0.3341, 0.1923, 0.3341, 0.1923, 0.148, 0.1983, 0.148, 0.2096, 0.1817, 0.3627, 0.04047, 0.3466, 0.05004, 0.2257, 0.05004, 0.2096, 0.04051, 0.2096, 0.0, 0.3627, 0.0, 0.3845, 0.148, 0.3781, 0.148, 0.3627, 0.139, 0.3627, 0.05902, 0.3781, 0.05004, 0.3845, 0.05004, 0.3627, 0.148, 0.2096, 0.148, 0.2096, 0.148, 0.3627, 0.148, 0.3627, 0.148, 0.2096, 0.148, 0.2096, 0.148, 0.3627, 0.148, 0.2096, 0.148, 0.2096, 0.05004, 0.2096, 0.05004, 0.2096, 0.148, 0.2096, 0.05004, 0.3627, 0.05004, 0.3627, 0.05004, 0.2096, 0.05004, 0.3627, 0.148, 0.2096, 0.148, 0.2096, 0.05004, 0.3627, 0.05004, 0.2096, 0.148, 0.2096, 0.05004, 0.2096, 0.05004, 0.2096, 0.148, 0.2096, 0.05004, 0.3627, 0.05004, 0.3627, 0.05004, 0.2096, 0.05004, 0.3627, 0.05004, 0.3627, 0.148, 0.3627, 0.148, 0.3627, 0.05004, 0.3627, 0.1818, 0.3466, 0.148, 0.3627, 0.148, 0.3627, 0.139, 0.3781, 0.148, 0.3781, 0.05004, 0.3627, 0.05902, 0.3627, 0.05004, 0.3466, 0.05004, 0.3627, 0.04047, 0.2257, 0.148, 0.2096, 0.1817, 0.1983, 0.148, 0.2096, 0.139, 0.2096, 0.148, 0.2096, 0.05004, 0.2096, 0.05902, 0.1983, 0.05004, 0.2096, 0.04051, 0.2257, 0.05004, 0.3845, 0.3341, 0.3627, 0.3341, 0.3627, 0.1818, 0.3781, 0.148, 0.3845, 0.148, 0.375, 0.0, 0.625, 0.0, 0.625, 0.25, 0.375, 0.25, 0.375, 0.25, 0.625, 0.25, 0.625, 0.5, 0.375, 0.5, 0.375, 0.5, 0.625, 0.5, 0.625, 0.75, 0.375, 0.75, 0.375, 0.75, 0.625, 0.75, 0.625, 1.0, 0.375, 1.0, 0.125, 0.5, 0.375, 0.5, 0.375, 0.75, 0.125, 0.75, 0.625, 0.5, 0.625, 0.25, 0.625, 0.25, 0.625, 0.5, 0.4, 1.0, 0.4667, 1.0, 0.4667, 1.0, 0.4, 1.0, 0.4, 1.0, 0.4667, 1.0, 0.4667, 1.0, 0.4, 1.0, 1.0, 0.5, 1.0, 1.0, 0.9333, 1.0, 0.9333, 0.5, 0.6, 1.0, 0.6667, 1.0, 0.6667, 1.0, 0.6, 1.0, 0.6, 1.0, 0.6667, 1.0, 0.6667, 1.0, 0.6, 1.0, 0.9333, 0.5, 0.9333, 1.0, 0.8667, 1.0, 0.8667, 0.5, 0.8667, 1.0, 0.9333, 1.0, 0.9333, 1.0, 0.8667, 1.0, 0.8, 1.0, 0.8667, 1.0, 0.8667, 1.0, 0.8, 1.0, 0.8667, 0.5, 0.8667, 1.0, 0.8, 1.0, 0.8, 0.5, 0.6667, 1.0, 0.7333, 1.0, 0.7333, 1.0, 0.6667, 1.0, 4.47e-08, 1.0, 0.06667, 1.0, 0.06667, 1.0, 4.47e-08, 1.0, 0.8, 0.5, 0.8, 1.0, 0.7333, 1.0, 0.7333, 0.5, 0.4667, 1.0, 0.5333, 1.0, 0.5333, 1.0, 0.4667, 1.0, 0.1333, 1.0, 0.2, 1.0, 0.2, 1.0, 0.1333, 1.0, 0.7333, 0.5, 0.7333, 1.0, 0.6667, 1.0, 0.6667, 0.5, 0.2667, 1.0, 0.3333, 1.0, 0.3333, 1.0, 0.2667, 1.0, 0.3333, 1.0, 0.4, 1.0, 0.4, 1.0, 0.3333, 1.0, 0.6667, 0.5, 0.6667, 1.0, 0.6, 1.0, 0.6, 0.5, 0.06667, 1.0, 0.1333, 1.0, 0.1333, 1.0, 0.06667, 1.0, 0.5333, 1.0, 0.6, 1.0, 0.6, 1.0, 0.5333, 1.0, 0.6, 0.5, 0.6, 1.0, 0.5333, 1.0, 0.5333, 0.5, 0.9333, 1.0, 1.0, 1.0, 1.0, 1.0, 0.9333, 1.0, 0.7333, 1.0, 0.8, 1.0, 0.8, 1.0, 0.7333, 1.0, 0.5333, 0.5, 0.5333, 1.0, 0.4667, 1.0, 0.4667, 0.5, 0.7333, 1.0, 0.8, 1.0, 0.8, 1.0, 0.7333, 1.0, 0.9333, 1.0, 1.0, 1.0, 1.0, 1.0, 0.9333, 1.0, 0.4667, 0.5, 0.4667, 1.0, 0.4, 1.0, 0.4, 0.5, 0.5333, 1.0, 0.6, 1.0, 0.6, 1.0, 0.5333, 1.0, 0.06667, 1.0, 0.1333, 1.0, 0.1333, 1.0, 0.06667, 1.0, 0.4, 0.5, 0.4, 1.0, 0.3333, 1.0, 0.3333, 0.5, 4.47e-08, 1.0, 0.06667, 1.0, 0.06667, 1.0, 4.47e-08, 1.0, 0.2667, 1.0, 0.3333, 1.0, 0.3333, 1.0, 0.2667, 1.0, 0.3333, 0.5, 0.3333, 1.0, 0.2667, 1.0, 0.2667, 0.5, 0.3333, 1.0, 0.4, 1.0, 0.4, 1.0, 0.3333, 1.0, 0.4667, 1.0, 0.5333, 1.0, 0.5333, 1.0, 0.4667, 1.0, 0.2667, 0.5, 0.2667, 1.0, 0.2, 1.0, 0.2, 0.5, 0.4667, 1.0, 0.5333, 1.0, 0.5333, 1.0, 0.4667, 1.0, 0.6667, 1.0, 0.7333, 1.0, 0.7333, 1.0, 0.6667, 1.0, 0.2, 0.5, 0.2, 1.0, 0.1333, 1.0, 0.1333, 0.5, 0.8667, 1.0, 0.9333, 1.0, 0.9333, 1.0, 0.8667, 1.0, 0.1333, 1.0, 0.2, 1.0, 0.2, 1.0, 0.1333, 1.0, 0.1333, 0.5, 0.1333, 1.0, 0.06667, 1.0, 0.06667, 0.5, 0.2, 1.0, 0.2667, 1.0, 0.2667, 1.0, 0.2, 1.0, 0.2, 1.0, 0.2667, 1.0, 0.2667, 1.0, 0.2, 1.0, 0.06667, 0.5, 0.06667, 1.0, 4.47e-08, 1.0, 4.47e-08, 0.5, 0.75, 0.49, 0.8476, 0.4693, 0.9284, 0.4106, 0.9783, 0.3242, 0.9887, 0.2249, 0.9578, 0.13, 0.8911, 0.05584, 0.7999, 0.01524, 0.7001, 0.01524, 0.6089, 0.05584, 0.5422, 0.13, 0.5113, 0.2249, 0.5217, 0.3242, 0.5716, 0.4106, 0.6524, 0.4693, 0.8, 1.0, 0.8667, 1.0, 0.8667, 1.0, 0.8, 1.0, 0.9333, 1.0, 1.0, 1.0, 1.0, 1.0, 0.9333, 1.0, 4.47e-08, 1.0, 0.06667, 1.0, 0.06667, 1.0, 4.47e-08, 1.0, 0.5333, 1.0, 0.6, 1.0, 0.6, 1.0, 0.5333, 1.0, 0.06667, 1.0, 0.1333, 1.0, 0.1333, 1.0, 0.06667, 1.0, 0.6, 1.0, 0.6667, 1.0, 0.6667, 1.0, 0.6, 1.0, 0.1333, 1.0, 0.2, 1.0, 0.2, 1.0, 0.1333, 1.0, 0.6667, 1.0, 0.7333, 1.0, 0.7333, 1.0, 0.6667, 1.0, 0.2, 1.0, 0.2667, 1.0, 0.2667, 1.0, 0.2, 1.0, 0.7333, 1.0, 0.8, 1.0, 0.8, 1.0, 0.7333, 1.0, 0.2667, 1.0, 0.3333, 1.0, 0.3333, 1.0, 0.2667, 1.0, 0.8, 1.0, 0.8667, 1.0, 0.8667, 1.0, 0.8, 1.0, 0.3333, 1.0, 0.4, 1.0, 0.4, 1.0, 0.3333, 1.0, 0.8667, 1.0, 0.9333, 1.0, 0.9333, 1.0, 0.8667, 1.0, 0.4, 1.0, 0.4667, 1.0, 0.4667, 1.0, 0.4, 1.0, 0.9333, 1.0, 1.0, 1.0, 1.0, 1.0, 0.9333, 1.0, 0.1333, 1.0, 0.2, 1.0, 0.2, 1.0, 0.1333, 1.0, 0.4667, 1.0, 0.5333, 1.0, 0.5333, 1.0, 0.4667, 1.0, 4.47e-08, 1.0, 0.06667, 1.0, 0.06667, 1.0, 4.47e-08, 1.0, 0.5333, 1.0, 0.6, 1.0, 0.6, 1.0, 0.5333, 1.0, 0.06667, 1.0, 0.1333, 1.0, 0.1333, 1.0, 0.06667, 1.0, 0.6, 1.0, 0.6667, 1.0, 0.6667, 1.0, 0.6, 1.0, 0.1333, 1.0, 0.2, 1.0, 0.2, 1.0, 0.1333, 1.0, 0.6667, 1.0, 0.7333, 1.0, 0.7333, 1.0, 0.6667, 1.0, 0.2, 1.0, 0.2667, 1.0, 0.2667, 1.0, 0.2, 1.0, 0.7333, 1.0, 0.8, 1.0, 0.8, 1.0, 0.7333, 1.0, 0.2667, 1.0, 0.3333, 1.0, 0.3333, 1.0, 0.2667, 1.0, 0.8, 1.0, 0.8667, 1.0, 0.8667, 1.0, 0.8, 1.0, 0.3333, 1.0, 0.4, 1.0, 0.4, 1.0, 0.3333, 1.0, 0.8667, 1.0, 0.9333, 1.0, 0.9333, 1.0, 0.8667, 1.0, 0.4, 1.0, 0.4667, 1.0, 0.4667, 1.0, 0.4, 1.0, 0.6, 1.0, 0.6667, 1.0, 0.6667, 1.0, 0.6, 1.0, 0.6667, 1.0, 0.7333, 1.0, 0.7333, 1.0, 0.6667, 1.0, 0.2, 1.0, 0.2667, 1.0, 0.2667, 1.0, 0.2, 1.0, 0.7333, 1.0, 0.8, 1.0, 0.8, 1.0, 0.7333, 1.0, 0.2667, 1.0, 0.3333, 1.0, 0.3333, 1.0, 0.2667, 1.0, 0.8, 1.0, 0.8667, 1.0, 0.8667, 1.0, 0.8, 1.0, 0.3333, 1.0, 0.4, 1.0, 0.4, 1.0, 0.3333, 1.0, 0.8667, 1.0, 0.9333, 1.0, 0.9333, 1.0, 0.8667, 1.0, 0.4, 1.0, 0.4667, 1.0, 0.4667, 1.0, 0.4, 1.0, 0.9333, 1.0, 1.0, 1.0, 1.0, 1.0, 0.9333, 1.0, 0.4667, 1.0, 0.5333, 1.0, 0.5333, 1.0, 0.4667, 1.0, 4.47e-08, 1.0, 0.06667, 1.0, 0.06667, 1.0, 4.47e-08, 1.0, 0.5333, 1.0, 0.6, 1.0, 0.6, 1.0, 0.5333, 1.0, 0.06667, 1.0, 0.1333, 1.0, 0.1333, 1.0, 0.06667, 1.0, 0.6, 1.0, 0.6667, 1.0, 0.6667, 1.0, 0.6, 1.0, 0.06667, 1.0, 0.1333, 1.0, 0.1333, 1.0, 0.06667, 1.0, 0.1333, 1.0, 0.2, 1.0, 0.2, 1.0, 0.1333, 1.0, 0.6667, 1.0, 0.7333, 1.0, 0.7333, 1.0, 0.6667, 1.0, 0.2, 1.0, 0.2667, 1.0, 0.2667, 1.0, 0.2, 1.0, 0.7333, 1.0, 0.8, 1.0, 0.8, 1.0, 0.7333, 1.0, 0.2667, 1.0, 0.3333, 1.0, 0.3333, 1.0, 0.2667, 1.0, 0.8, 1.0, 0.8667, 1.0, 0.8667, 1.0, 0.8, 1.0, 0.3333, 1.0, 0.4, 1.0, 0.4, 1.0, 0.3333, 1.0, 0.8667, 1.0, 0.9333, 1.0, 0.9333, 1.0, 0.8667, 1.0, 0.4, 1.0, 0.4667, 1.0, 0.4667, 1.0, 0.4, 1.0, 0.9333, 1.0, 1.0, 1.0, 1.0, 1.0, 0.9333, 1.0, 0.4667, 1.0, 0.5333, 1.0, 0.5333, 1.0, 0.4667, 1.0, 4.47e-08, 1.0, 0.06667, 1.0, 0.06667, 1.0, 4.47e-08, 1.0, 0.5333, 1.0, 0.6, 1.0, 0.6, 1.0, 0.5333, 1.0, 0.06667, 1.0, 0.1333, 1.0, 0.1333, 1.0, 0.06667, 1.0, 0.3476, 0.4693, 0.25, 0.49, 0.1524, 0.4693, 0.07165, 0.4106, 0.02175, 0.3242, 0.01131, 0.2249, 0.04215, 0.13, 0.1089, 0.05584, 0.2001, 0.01524, 0.2999, 0.01524, 0.3911, 0.05584, 0.4578, 0.13, 0.4887, 0.2249, 0.4783, 0.3242, 0.4284, 0.4106, 0.6, 1.0, 0.6667, 1.0, 0.6667, 1.0, 0.6, 1.0, 0.1333, 1.0, 0.2, 1.0, 0.2, 1.0, 0.1333, 1.0, 0.6667, 1.0, 0.7333, 1.0, 0.7333, 1.0, 0.6667, 1.0, 0.2, 1.0, 0.2667, 1.0, 0.2667, 1.0, 0.2, 1.0, 0.7333, 1.0, 0.8, 1.0, 0.8, 1.0, 0.7333, 1.0, 0.2667, 1.0, 0.3333, 1.0, 0.3333, 1.0, 0.2667, 1.0, 0.8, 1.0, 0.8667, 1.0, 0.8667, 1.0, 0.8, 1.0, 0.3333, 1.0, 0.4, 1.0, 0.4, 1.0, 0.3333, 1.0, 0.8667, 1.0, 0.9333, 1.0, 0.9333, 1.0, 0.8667, 1.0, 0.4, 1.0, 0.4667, 1.0, 0.4667, 1.0, 0.4, 1.0, 0.9333, 1.0, 1.0, 1.0, 1.0, 1.0, 0.9333, 1.0, 0.4667, 1.0, 0.5333, 1.0, 0.5333, 1.0, 0.4667, 1.0, 4.47e-08, 1.0, 0.06667, 1.0, 0.06667, 1.0, 4.47e-08, 1.0, 0.5333, 1.0, 0.6, 1.0, 0.6, 1.0, 0.5333, 1.0, 0.625, 0.5, 0.875, 0.5, 0.875, 0.75, 0.625, 0.75, 0.625, 0.75, 0.625, 0.5, 0.625, 0.5, 0.625, 0.75, 0.625, 0.25, 0.625, 0.0, 0.625, 0.0, 0.625, 0.25, 0.625, 1.0, 0.625, 0.75, 0.625, 0.75, 0.625, 1.0])
me_cube_001.materials.append(mat_material)
me_cube_001.materials.append(mat_material_001)
me_cube_001.materials.append(mat_material_002)
me_cube_001.use_mirror_vertex_groups = False
me_cube_001.update()

# ---- objects
ob_cube = bpy.data.objects.new('Cube', me_cube)
ob_cube_001 = bpy.data.objects.new('Cube.001', me_cube_001)

# ---- transforms, parenting, visibility, modifiers, constraints
ob_cube.location = (0.0, 0.0, 0.0)
ob_cube.lock_rotations_4d = False
ob_cube.empty_display_type = 'ARROWS'
ob_cube.lineart.crease_threshold = 0.0
ob_cube_001.location = (0.0, 6.449, 0.0)
ob_cube_001.lock_rotations_4d = False
ob_cube_001.empty_display_type = 'ARROWS'
ob_cube_001.lineart.crease_threshold = 0.0

# ---- collection membership
col_collection.objects.link(ob_cube)
col_collection.objects.link(ob_cube_001)

# ---- scene / render settings (as saved in the file)
scene.frame_start = 1; scene.frame_end = 250; scene.frame_set(1)
scene.render.engine = 'BLENDER_EEVEE_NEXT'
scene.cycles.sampling_pattern = 'TABULATED_SOBOL'
scene.view_settings.view_transform = 'Filmic'
bpy.context.view_layer.update()

# ---- added for rendering (the .blend has no active camera and no usable light): camera, sun
cam_auto = bpy.data.cameras.new('AutoCamera')
cam_auto.lens = 50.0
cam_auto.sensor_width = 36.0
cam_auto.clip_end = 1000.0
ob_auto_camera = bpy.data.objects.new('AutoCamera', cam_auto)
scene.collection.objects.link(ob_auto_camera)
ob_auto_camera.location = (12.1325, -9.5691, 10.277)
ob_auto_camera.rotation_euler = (1.09748, -7.21219e-08, 0.694738)
scene.camera = ob_auto_camera
light_auto_sun = bpy.data.lights.new('AutoSun', 'SUN')
light_auto_sun.energy = 3.0
light_auto_sun.angle = 0.0523599
ob_auto_sun = bpy.data.objects.new('AutoSun', light_auto_sun)
scene.collection.objects.link(ob_auto_sun)
ob_auto_sun.rotation_euler = (0.872665, 0.174533, 0.523599)
bpy.context.view_layer.update()
